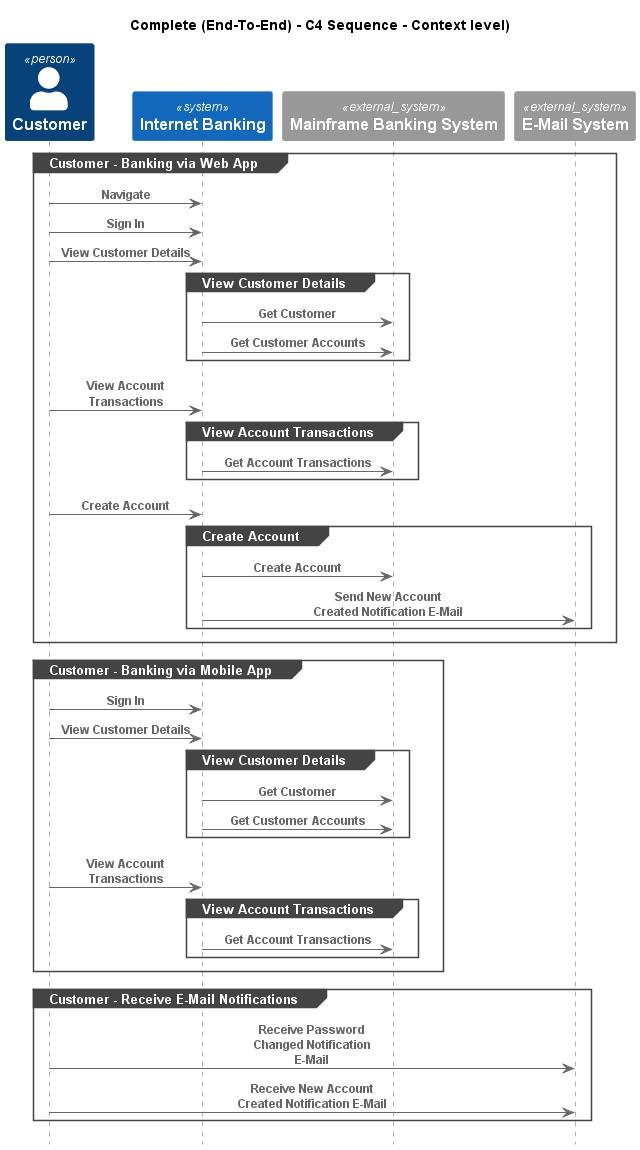

The diagram above was rendered by PlantUML. Its source (embedded in the PNG):
@startuml
!pragma layout smetana
!include ..\..\.c4s\C4_Sequence.puml

title Complete (End-To-End) - C4 Sequence - Context level)

Person(BigBankPlc.Actors.Customer, "Customer", "A customer of the bank, with personal bank accounts")
System(BigBankPlc.SoftwareSystems.InternetBanking, "Internet Banking", "Provided Internet Banking services")
System_Ext(BigBankPlc.SoftwareSystems.MainframeBankingSystem, "Mainframe Banking System", "")
System_Ext(BigBankPlc.SoftwareSystems.EMailSystem, "E-Mail System", "The internal Microsoft Exchange system")

group Customer - Banking via Web App
Rel(BigBankPlc.Actors.Customer, BigBankPlc.SoftwareSystems.InternetBanking, "Navigate")
Rel(BigBankPlc.Actors.Customer, BigBankPlc.SoftwareSystems.InternetBanking, "Sign In")
Rel(BigBankPlc.Actors.Customer, BigBankPlc.SoftwareSystems.InternetBanking, "View Customer Details")
group View Customer Details
Rel(BigBankPlc.SoftwareSystems.InternetBanking, BigBankPlc.SoftwareSystems.MainframeBankingSystem, "Get Customer")
Rel(BigBankPlc.SoftwareSystems.InternetBanking, BigBankPlc.SoftwareSystems.MainframeBankingSystem, "Get Customer Accounts")
end
Rel(BigBankPlc.Actors.Customer, BigBankPlc.SoftwareSystems.InternetBanking, "View Account Transactions")
group View Account Transactions
Rel(BigBankPlc.SoftwareSystems.InternetBanking, BigBankPlc.SoftwareSystems.MainframeBankingSystem, "Get Account Transactions")
end
Rel(BigBankPlc.Actors.Customer, BigBankPlc.SoftwareSystems.InternetBanking, "Create Account")
group Create Account
Rel(BigBankPlc.SoftwareSystems.InternetBanking, BigBankPlc.SoftwareSystems.MainframeBankingSystem, "Create Account")
Rel(BigBankPlc.SoftwareSystems.InternetBanking, BigBankPlc.SoftwareSystems.EMailSystem, "Send New Account Created Notification E-Mail")
end
end
group Customer - Banking via Mobile App
Rel(BigBankPlc.Actors.Customer, BigBankPlc.SoftwareSystems.InternetBanking, "Sign In")
Rel(BigBankPlc.Actors.Customer, BigBankPlc.SoftwareSystems.InternetBanking, "View Customer Details")
group View Customer Details
Rel(BigBankPlc.SoftwareSystems.InternetBanking, BigBankPlc.SoftwareSystems.MainframeBankingSystem, "Get Customer")
Rel(BigBankPlc.SoftwareSystems.InternetBanking, BigBankPlc.SoftwareSystems.MainframeBankingSystem, "Get Customer Accounts")
end
Rel(BigBankPlc.Actors.Customer, BigBankPlc.SoftwareSystems.InternetBanking, "View Account Transactions")
group View Account Transactions
Rel(BigBankPlc.SoftwareSystems.InternetBanking, BigBankPlc.SoftwareSystems.MainframeBankingSystem, "Get Account Transactions")
end
end
group Customer - Receive E-Mail Notifications
Rel(BigBankPlc.Actors.Customer, BigBankPlc.SoftwareSystems.EMailSystem, "Receive Password Changed Notification E-Mail")
Rel(BigBankPlc.Actors.Customer, BigBankPlc.SoftwareSystems.EMailSystem, "Receive New Account Created Notification E-Mail")
end


@enduml